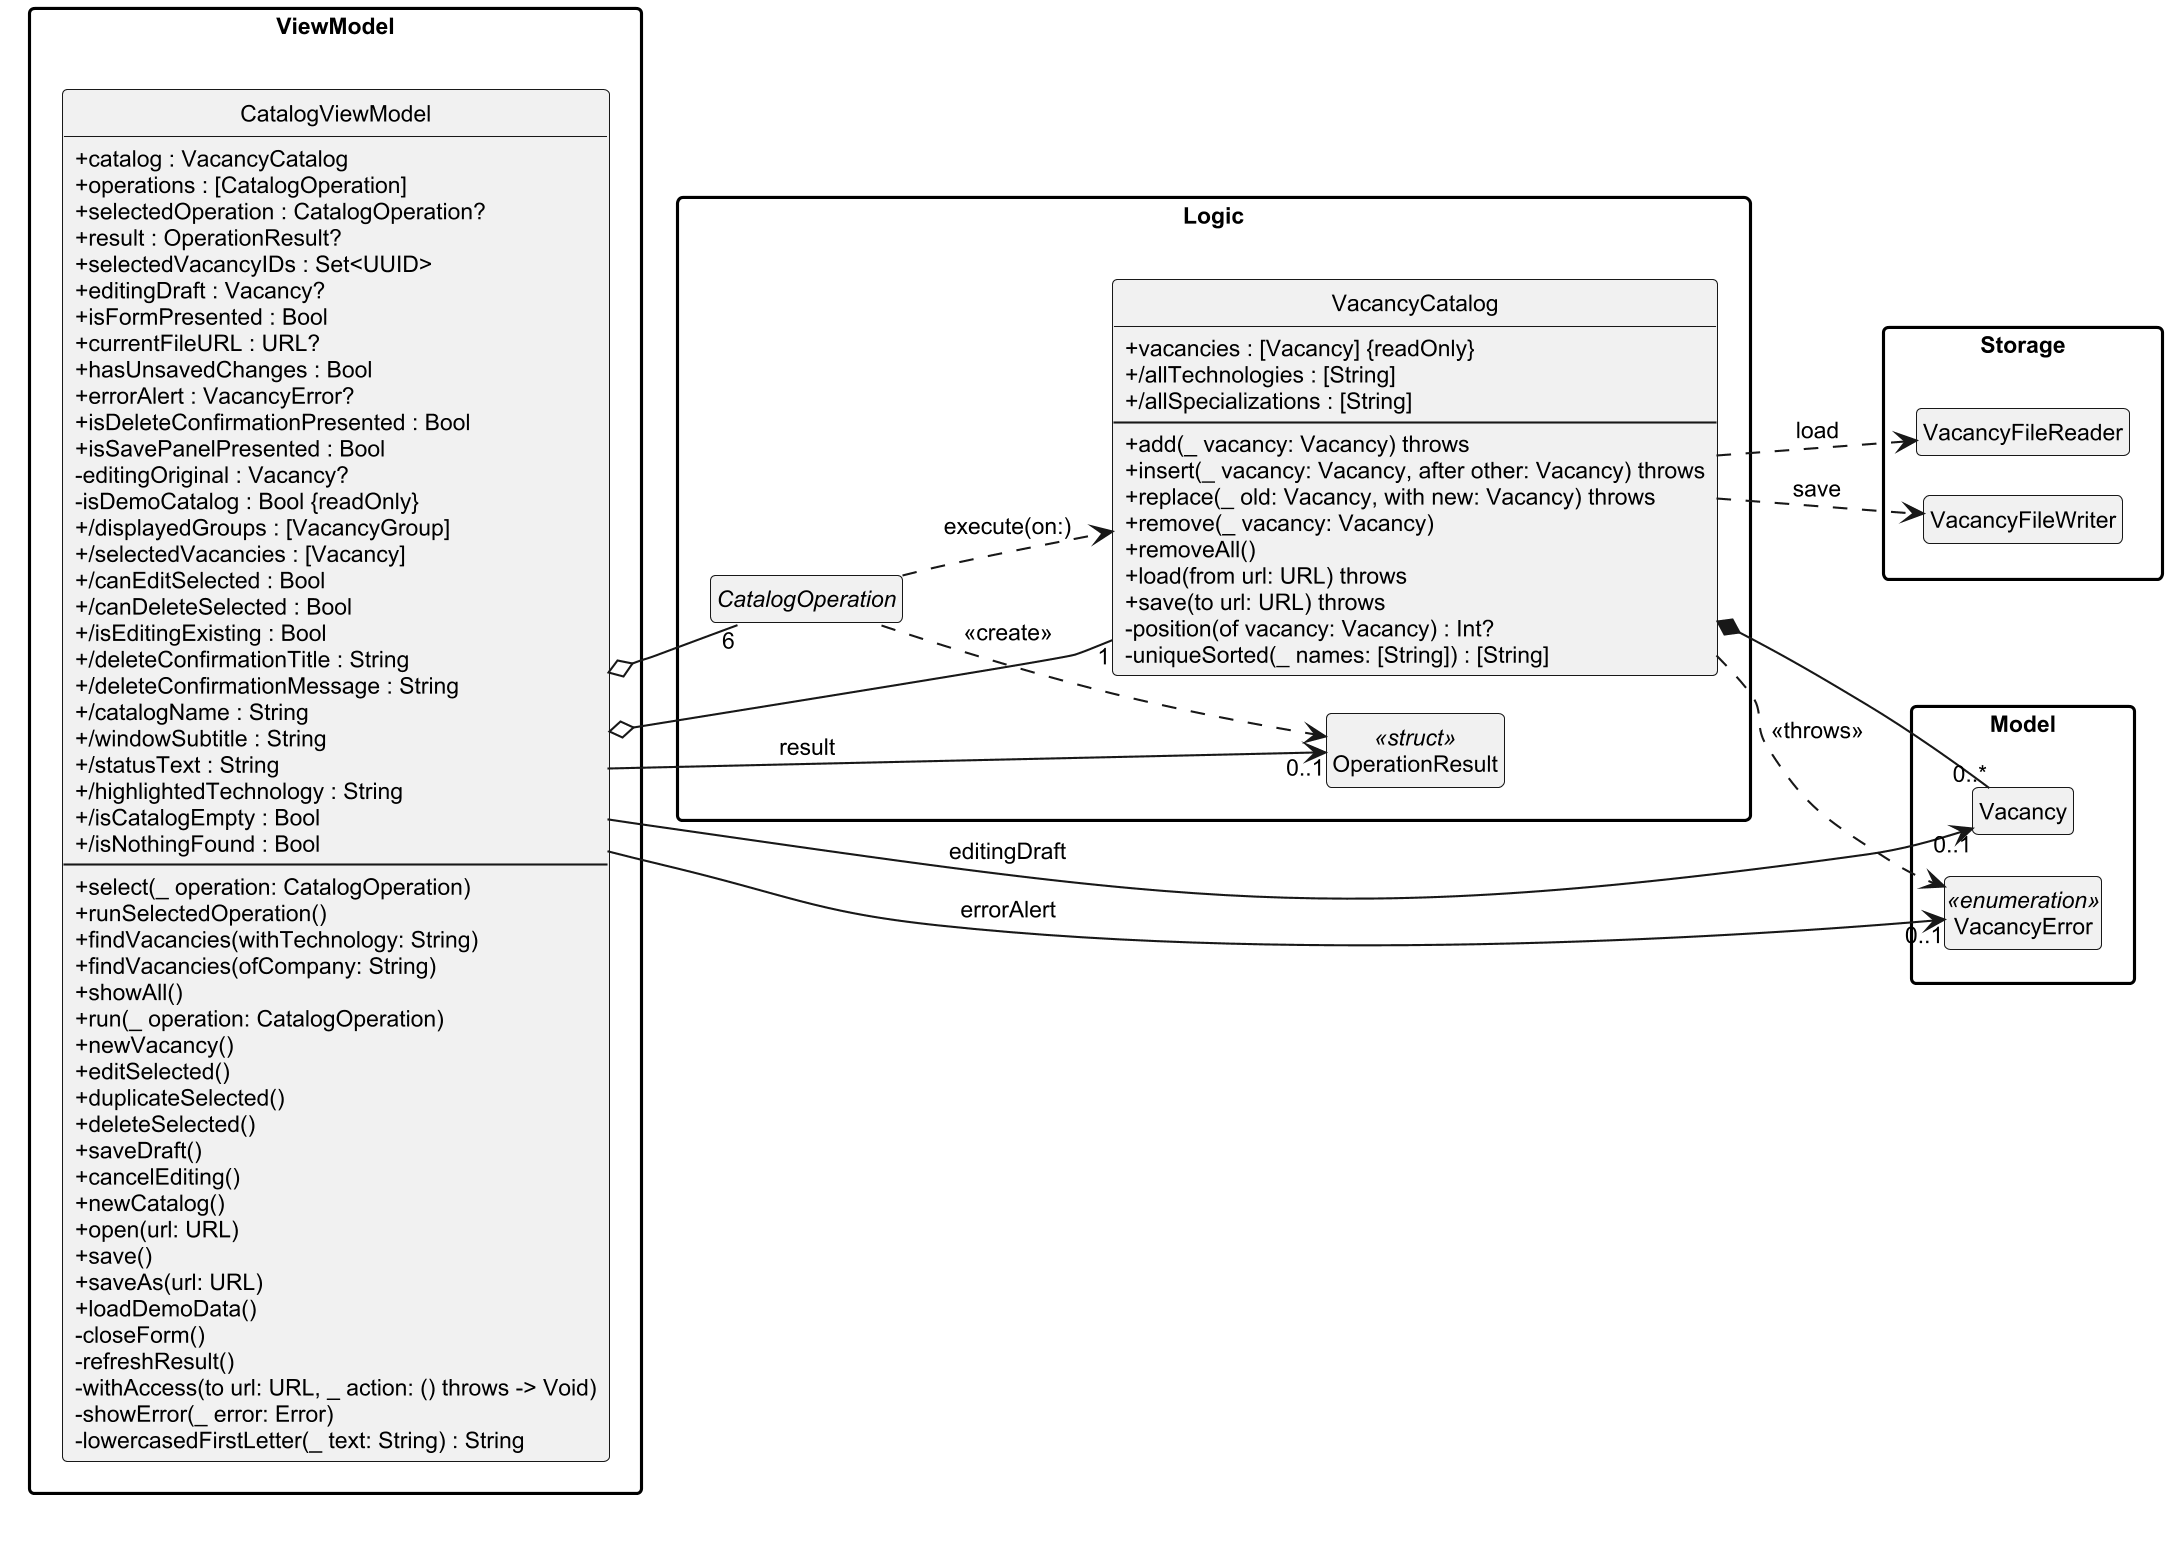

The diagram above was rendered by PlantUML. Its source (embedded in the PNG):
@startuml
' Діаграма класів — стан вікна (CatalogViewModel) і каталог вакансій (VacancyCatalog) (крок 3.2).
' Типи — types/viewmodel.iuml, types/catalog.iuml; типи з інших шарів — заглушки без полів і методів.
!include types/style.iuml
!include types/viewmodel.iuml
!include types/catalog.iuml
left to right direction
package "Logic" {
  abstract class CatalogOperation
  class OperationResult <<struct>>
}
package "Model" {
  class Vacancy
  enum VacancyError <<enumeration>>
}
package "Storage" {
  class VacancyFileReader
  class VacancyFileWriter
}

CatalogViewModel o-- "1" VacancyCatalog
CatalogViewModel o-- "6" CatalogOperation
CatalogViewModel --> "0..1" OperationResult : result
CatalogViewModel --> "0..1" Vacancy : editingDraft
CatalogViewModel --> "0..1" VacancyError : errorAlert
CatalogOperation ..> VacancyCatalog : execute(on:)
CatalogOperation ..> OperationResult : <<create>>
VacancyCatalog *-- "0..*" Vacancy
VacancyCatalog ..> VacancyFileReader : load
VacancyCatalog ..> VacancyFileWriter : save
VacancyCatalog ..> VacancyError : <<throws>>
@enduml